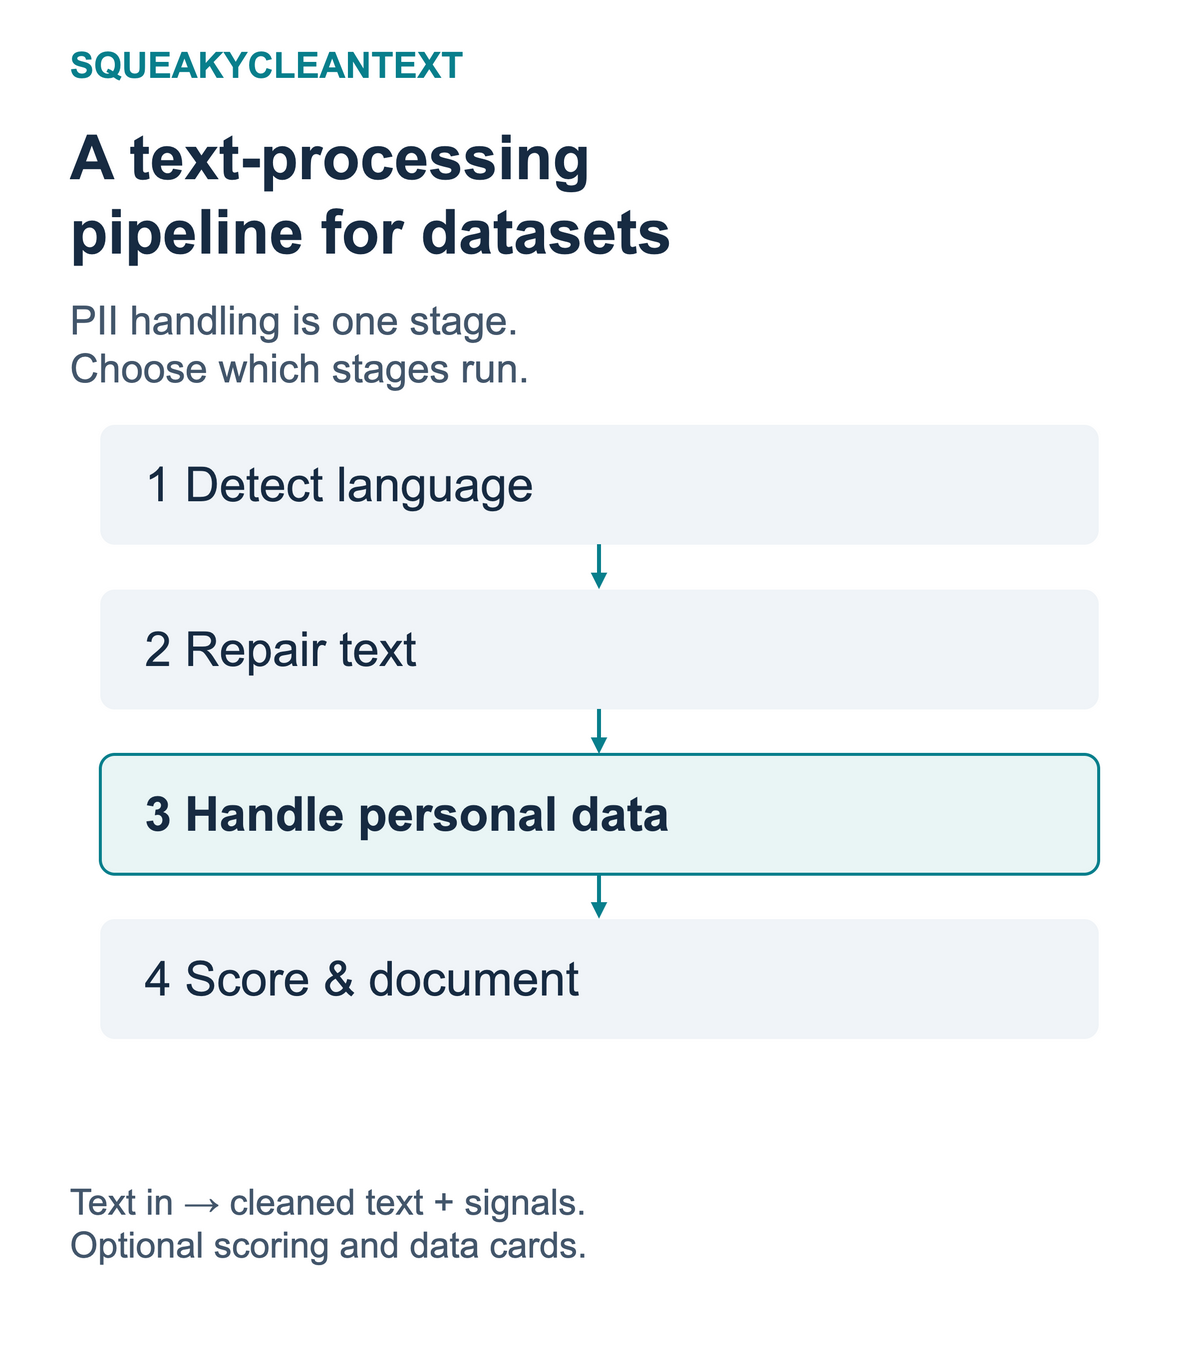

The diagram above was exported from draw.io. Its source (the exported page's mxGraphModel, read from the mxfile embedded in the PNG):
<mxGraphModel pageWidth="1200" pageHeight="1350" page="1" background="#FFFFFF" adaptiveColors="auto">
  <root>
    <mxCell id="0" />
    <mxCell id="1" parent="0" />
    <mxCell id="c2" value="" vertex="1" parent="1" style="rounded=0;arcSize=12;fillColor=#FFFFFF;strokeColor=none;strokeWidth=3;html=1;">
      <mxGeometry x="0" y="0" width="1200" height="1350" as="geometry" />
    </mxCell>
    <mxCell id="c3" value="SQUEAKYCLEANTEXT" vertex="1" parent="1" style="text;whiteSpace=wrap;overflow=hidden;fillColor=none;strokeColor=none;fontFamily=Arial;fontSize=36;fontColor=#087F8C;fontStyle=1;align=left;verticalAlign=middle;spacing=0;html=1;">
      <mxGeometry x="70" y="40" width="1060" height="50" as="geometry" />
    </mxCell>
    <mxCell id="c4" value="A text-processing&lt;br&gt;pipeline for datasets" vertex="1" parent="1" style="text;whiteSpace=wrap;overflow=hidden;fillColor=none;strokeColor=none;fontFamily=Arial;fontSize=62;fontColor=#172B42;fontStyle=1;align=left;verticalAlign=middle;spacing=0;html=1;">
      <mxGeometry x="70" y="110" width="1060" height="170" as="geometry" />
    </mxCell>
    <mxCell id="c5" value="PII handling is one stage.&lt;br&gt;Choose which stages run." vertex="1" parent="1" style="text;whiteSpace=wrap;overflow=hidden;fillColor=none;strokeColor=none;fontFamily=Arial;fontSize=40;fontColor=#43566B;fontStyle=0;align=left;verticalAlign=middle;spacing=0;html=1;">
      <mxGeometry x="70" y="290" width="1060" height="110" as="geometry" />
    </mxCell>
    <mxCell id="c6" value="" vertex="1" parent="1" style="rounded=1;arcSize=12;fillColor=#F0F4F8;strokeColor=none;strokeWidth=3;html=1;">
      <mxGeometry x="100" y="425" width="1000" height="120" as="geometry" />
    </mxCell>
    <mxCell id="c7" value="1   Detect language" vertex="1" parent="1" style="text;whiteSpace=wrap;overflow=hidden;fillColor=none;strokeColor=none;fontFamily=Arial;fontSize=48;fontColor=#172B42;fontStyle=0;align=left;verticalAlign=middle;spacing=0;html=1;">
      <mxGeometry x="145" y="440" width="910" height="90" as="geometry" />
    </mxCell>
    <mxCell id="c8" value="" vertex="1" parent="1" style="rounded=1;arcSize=12;fillColor=#F0F4F8;strokeColor=none;strokeWidth=3;html=1;">
      <mxGeometry x="100" y="590" width="1000" height="120" as="geometry" />
    </mxCell>
    <mxCell id="c9" value="2   Repair text" vertex="1" parent="1" style="text;whiteSpace=wrap;overflow=hidden;fillColor=none;strokeColor=none;fontFamily=Arial;fontSize=48;fontColor=#172B42;fontStyle=0;align=left;verticalAlign=middle;spacing=0;html=1;">
      <mxGeometry x="145" y="605" width="910" height="90" as="geometry" />
    </mxCell>
    <mxCell id="c10" edge="1" parent="1" source="c6" target="c8" style="edgeStyle=orthogonalEdgeStyle;rounded=1;html=1;strokeColor=#087F8C;strokeWidth=4;endArrow=block;">
      <mxGeometry relative="1" as="geometry" />
    </mxCell>
    <mxCell id="c11" value="" vertex="1" parent="1" style="rounded=1;arcSize=12;fillColor=#E9F5F5;strokeColor=#087F8C;strokeWidth=3;html=1;">
      <mxGeometry x="100" y="755" width="1000" height="120" as="geometry" />
    </mxCell>
    <mxCell id="c12" value="3   Handle personal data" vertex="1" parent="1" style="text;whiteSpace=wrap;overflow=hidden;fillColor=none;strokeColor=none;fontFamily=Arial;fontSize=48;fontColor=#172B42;fontStyle=1;align=left;verticalAlign=middle;spacing=0;html=1;">
      <mxGeometry x="145" y="770" width="910" height="90" as="geometry" />
    </mxCell>
    <mxCell id="c13" edge="1" parent="1" source="c8" target="c11" style="edgeStyle=orthogonalEdgeStyle;rounded=1;html=1;strokeColor=#087F8C;strokeWidth=4;endArrow=block;">
      <mxGeometry relative="1" as="geometry" />
    </mxCell>
    <mxCell id="c14" value="" vertex="1" parent="1" style="rounded=1;arcSize=12;fillColor=#F0F4F8;strokeColor=none;strokeWidth=3;html=1;">
      <mxGeometry x="100" y="920" width="1000" height="120" as="geometry" />
    </mxCell>
    <mxCell id="c15" value="4   Score &amp;amp; document" vertex="1" parent="1" style="text;whiteSpace=wrap;overflow=hidden;fillColor=none;strokeColor=none;fontFamily=Arial;fontSize=48;fontColor=#172B42;fontStyle=0;align=left;verticalAlign=middle;spacing=0;html=1;">
      <mxGeometry x="145" y="935" width="910" height="90" as="geometry" />
    </mxCell>
    <mxCell id="c16" edge="1" parent="1" source="c11" target="c14" style="edgeStyle=orthogonalEdgeStyle;rounded=1;html=1;strokeColor=#087F8C;strokeWidth=4;endArrow=block;">
      <mxGeometry relative="1" as="geometry" />
    </mxCell>
    <mxCell id="c17" value="Text in → cleaned text + signals.&lt;br&gt;Optional scoring and data cards." vertex="1" parent="1" style="text;whiteSpace=wrap;overflow=hidden;fillColor=none;strokeColor=none;fontFamily=Arial;fontSize=36;fontColor=#43566B;fontStyle=0;align=left;verticalAlign=middle;spacing=0;html=1;">
      <mxGeometry x="70" y="1130" width="1060" height="190" as="geometry" />
    </mxCell>
  </root>
</mxGraphModel>